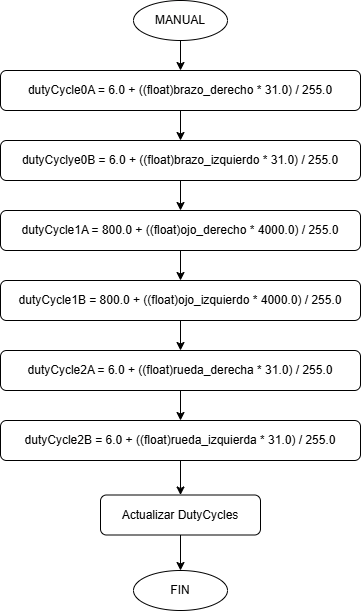

The diagram above was exported from draw.io. Its source (the exported page's mxGraphModel, read from the mxfile embedded in the PNG):
<mxGraphModel dx="1414" dy="791" grid="1" gridSize="10" guides="1" tooltips="1" connect="1" arrows="1" fold="1" page="1" pageScale="1" pageWidth="827" pageHeight="1169" math="0" shadow="0">
  <root>
    <mxCell id="0" />
    <mxCell id="1" parent="0" />
    <mxCell id="yq6mu8XfcQ0MCEiAwWzy-13" edge="1" parent="1" source="yq6mu8XfcQ0MCEiAwWzy-1" style="edgeStyle=orthogonalEdgeStyle;rounded=0;orthogonalLoop=1;jettySize=auto;html=1;exitX=0.5;exitY=1;exitDx=0;exitDy=0;entryX=0.5;entryY=0;entryDx=0;entryDy=0;" target="yq6mu8XfcQ0MCEiAwWzy-2">
      <mxGeometry relative="1" as="geometry" />
    </mxCell>
    <mxCell id="yq6mu8XfcQ0MCEiAwWzy-1" parent="1" style="ellipse;whiteSpace=wrap;html=1;" value="MANUAL" vertex="1">
      <mxGeometry height="40" width="94" x="367" y="70" as="geometry" />
    </mxCell>
    <mxCell id="yq6mu8XfcQ0MCEiAwWzy-14" edge="1" parent="1" source="yq6mu8XfcQ0MCEiAwWzy-2" style="edgeStyle=orthogonalEdgeStyle;rounded=0;orthogonalLoop=1;jettySize=auto;html=1;exitX=0.5;exitY=1;exitDx=0;exitDy=0;entryX=0.5;entryY=0;entryDx=0;entryDy=0;" target="yq6mu8XfcQ0MCEiAwWzy-3">
      <mxGeometry relative="1" as="geometry" />
    </mxCell>
    <mxCell id="yq6mu8XfcQ0MCEiAwWzy-2" parent="1" style="rounded=1;whiteSpace=wrap;html=1;" value="dutyCycle0A =&amp;nbsp;6.0 + ((float)brazo_derecho * 31.0) / 255.0" vertex="1">
      <mxGeometry height="40" width="360" x="234" y="140" as="geometry" />
    </mxCell>
    <mxCell id="yq6mu8XfcQ0MCEiAwWzy-15" edge="1" parent="1" source="yq6mu8XfcQ0MCEiAwWzy-3" style="edgeStyle=orthogonalEdgeStyle;rounded=0;orthogonalLoop=1;jettySize=auto;html=1;exitX=0.5;exitY=1;exitDx=0;exitDy=0;entryX=0.5;entryY=0;entryDx=0;entryDy=0;" target="yq6mu8XfcQ0MCEiAwWzy-6">
      <mxGeometry relative="1" as="geometry" />
    </mxCell>
    <mxCell id="yq6mu8XfcQ0MCEiAwWzy-3" parent="1" style="rounded=1;whiteSpace=wrap;html=1;" value="dutyCyclye0B =&amp;nbsp;6.0 + ((float)brazo_izquierdo * 31.0) / 255.0" vertex="1">
      <mxGeometry height="40" width="360" x="234" y="210" as="geometry" />
    </mxCell>
    <mxCell id="yq6mu8XfcQ0MCEiAwWzy-18" edge="1" parent="1" source="yq6mu8XfcQ0MCEiAwWzy-4" style="edgeStyle=orthogonalEdgeStyle;rounded=0;orthogonalLoop=1;jettySize=auto;html=1;exitX=0.5;exitY=1;exitDx=0;exitDy=0;entryX=0.5;entryY=0;entryDx=0;entryDy=0;" target="yq6mu8XfcQ0MCEiAwWzy-5">
      <mxGeometry relative="1" as="geometry" />
    </mxCell>
    <mxCell id="yq6mu8XfcQ0MCEiAwWzy-4" parent="1" style="rounded=1;whiteSpace=wrap;html=1;" value="dutyCycle2A =&amp;nbsp;6.0 + ((float)rueda_derecha&amp;nbsp;&lt;span style=&quot;background-color: transparent; color: light-dark(rgb(0, 0, 0), rgb(255, 255, 255));&quot;&gt;* 31.0) / 255.0&lt;/span&gt;" vertex="1">
      <mxGeometry height="40" width="360" x="234" y="420" as="geometry" />
    </mxCell>
    <mxCell id="yq6mu8XfcQ0MCEiAwWzy-19" edge="1" parent="1" source="yq6mu8XfcQ0MCEiAwWzy-5" style="edgeStyle=orthogonalEdgeStyle;rounded=0;orthogonalLoop=1;jettySize=auto;html=1;exitX=0.5;exitY=1;exitDx=0;exitDy=0;entryX=0.5;entryY=0;entryDx=0;entryDy=0;" target="yq6mu8XfcQ0MCEiAwWzy-9">
      <mxGeometry relative="1" as="geometry" />
    </mxCell>
    <mxCell id="yq6mu8XfcQ0MCEiAwWzy-5" parent="1" style="rounded=1;whiteSpace=wrap;html=1;" value="dutyCycle2B =&amp;nbsp;6.0 + ((float)rueda_izquierda&amp;nbsp;&lt;span style=&quot;background-color: transparent; color: light-dark(rgb(0, 0, 0), rgb(255, 255, 255));&quot;&gt;* 31.0) / 255.0&lt;/span&gt;" vertex="1">
      <mxGeometry height="40" width="360" x="234" y="490" as="geometry" />
    </mxCell>
    <mxCell id="yq6mu8XfcQ0MCEiAwWzy-16" edge="1" parent="1" source="yq6mu8XfcQ0MCEiAwWzy-6" style="edgeStyle=orthogonalEdgeStyle;rounded=0;orthogonalLoop=1;jettySize=auto;html=1;exitX=0.5;exitY=1;exitDx=0;exitDy=0;entryX=0.5;entryY=0;entryDx=0;entryDy=0;" target="yq6mu8XfcQ0MCEiAwWzy-8">
      <mxGeometry relative="1" as="geometry" />
    </mxCell>
    <mxCell id="yq6mu8XfcQ0MCEiAwWzy-6" parent="1" style="rounded=1;whiteSpace=wrap;html=1;" value="dutyCycle1A =&amp;nbsp;800.0 + ((float)ojo_derecho * 4000.0) / 255.0" vertex="1">
      <mxGeometry height="40" width="360" x="234" y="280" as="geometry" />
    </mxCell>
    <mxCell id="yq6mu8XfcQ0MCEiAwWzy-17" edge="1" parent="1" source="yq6mu8XfcQ0MCEiAwWzy-8" style="edgeStyle=orthogonalEdgeStyle;rounded=0;orthogonalLoop=1;jettySize=auto;html=1;exitX=0.5;exitY=1;exitDx=0;exitDy=0;entryX=0.5;entryY=0;entryDx=0;entryDy=0;" target="yq6mu8XfcQ0MCEiAwWzy-4">
      <mxGeometry relative="1" as="geometry" />
    </mxCell>
    <mxCell id="yq6mu8XfcQ0MCEiAwWzy-8" parent="1" style="rounded=1;whiteSpace=wrap;html=1;" value="dutyCycle1B =&amp;nbsp;800.0 + ((float)ojo_izquierdo * 4000.0) / 255.0" vertex="1">
      <mxGeometry height="40" width="360" x="234" y="350" as="geometry" />
    </mxCell>
    <mxCell id="yq6mu8XfcQ0MCEiAwWzy-20" edge="1" parent="1" source="yq6mu8XfcQ0MCEiAwWzy-9" style="edgeStyle=orthogonalEdgeStyle;rounded=0;orthogonalLoop=1;jettySize=auto;html=1;exitX=0.5;exitY=1;exitDx=0;exitDy=0;entryX=0.5;entryY=0;entryDx=0;entryDy=0;" target="yq6mu8XfcQ0MCEiAwWzy-10">
      <mxGeometry relative="1" as="geometry" />
    </mxCell>
    <mxCell id="yq6mu8XfcQ0MCEiAwWzy-9" parent="1" style="rounded=1;whiteSpace=wrap;html=1;" value="Actualizar DutyCycles" vertex="1">
      <mxGeometry height="40" width="160" x="334" y="564.5" as="geometry" />
    </mxCell>
    <mxCell id="yq6mu8XfcQ0MCEiAwWzy-10" parent="1" style="ellipse;whiteSpace=wrap;html=1;" value="FIN" vertex="1">
      <mxGeometry height="40" width="94" x="367" y="640" as="geometry" />
    </mxCell>
  </root>
</mxGraphModel>